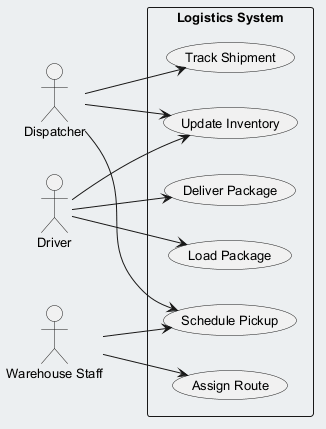

The diagram above was rendered by PlantUML. Its source (embedded in the PNG):
@startuml
skinparam backgroundColor #ECEFF1
skinparam classBackgroundColor #FFFFFF
skinparam classBorderColor #455A64
skinparam defaultFontSize 13
left to right direction
actor "Dispatcher" as Dispatcher
actor "Driver" as Driver
actor "Warehouse Staff" as WarehouseStaff
rectangle "Logistics System" {
  usecase "Deliver Package" as UC_DeliverPackage
  usecase "Update Inventory" as UC_UpdateInventory
  usecase "Schedule Pickup" as UC_SchedulePickup
  usecase "Assign Route" as UC_AssignRoute
  usecase "Track Shipment" as UC_TrackShipment
  usecase "Load Package" as UC_LoadPackage
}
Dispatcher --> UC_SchedulePickup
Dispatcher --> UC_UpdateInventory
Dispatcher --> UC_TrackShipment
Driver --> UC_LoadPackage
Driver --> UC_DeliverPackage
Driver --> UC_UpdateInventory
WarehouseStaff --> UC_AssignRoute
WarehouseStaff --> UC_SchedulePickup
@enduml